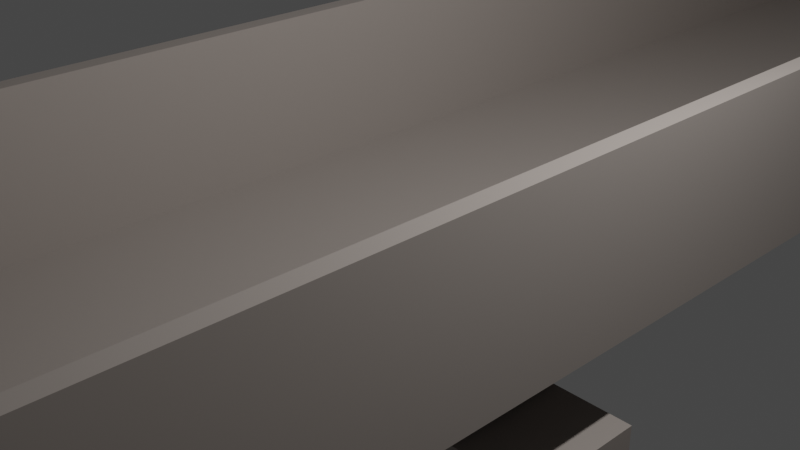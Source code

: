 # Source: myodani_bridge.blend  (saved by Blender 3.4.6; exported with 4.5.12 LTS)
import bpy
from mathutils import Matrix  # noqa: F401  (used for matrix-valued properties, if any)

bpy.ops.wm.read_factory_settings(use_empty=True)
scene = bpy.context.scene
scene.name = 'Scene'

# ---- collections
col_collection = bpy.data.collections.new('Collection'); scene.collection.children.link(col_collection)

# ---- materials (node trees are filled in below, after node groups)
mat_material = bpy.data.materials.new('Material')
mat_material.alpha_threshold = 0.0
mat_material.use_transparent_shadow = False
mat_material.roughness = 0.5
mat_material.line_color = (0.0, 0.0, 0.0, 1.0)

# ---- material node trees
mat_material.use_nodes = True; mat_material.node_tree.nodes.clear()
_N = mat_material.node_tree.nodes; _L = mat_material.node_tree.links
n0 = _N.new('ShaderNodeOutputMaterial'); n0.name = 'Material Output'; n0.location = (300, 300)
n1 = _N.new('ShaderNodeBsdfPrincipled'); n1.name = 'Principled BSDF'; n1.location = (10, 300)
n1.distribution = 'GGX'
n1.subsurface_method = 'RANDOM_WALK_SKIN'
n1.inputs[0].default_value = (0.3801, 0.3346, 0.3047, 1.0)
n1.inputs[3].default_value = 1.45
n1.inputs[27].default_value = (0.0, 0.0, 0.0, 1.0)
n1.inputs[28].default_value = 1.0
_L.new(n1.outputs[0], n0.inputs[0])
n0.is_active_output = True

# ---- world
world_world = bpy.data.worlds.new('World'); scene.world = world_world
world_world.use_nodes = True; world_world.node_tree.nodes.clear()
_N = world_world.node_tree.nodes; _L = world_world.node_tree.links
n0 = _N.new('ShaderNodeOutputWorld'); n0.name = 'World Output'; n0.location = (300, 300)
n1 = _N.new('ShaderNodeBackground'); n1.name = 'Background'; n1.location = (10, 300)
n1.inputs[0].default_value = (0.05088, 0.05088, 0.05088, 1.0)
_L.new(n1.outputs[0], n0.inputs[0])
n0.is_active_output = True
world_world.color = (0.05088, 0.05088, 0.05088)
world_world.use_sun_shadow = False
world_world.sun_shadow_jitter_overblur = 0.0

# ---- cameras
cam_camera = bpy.data.cameras.new('Camera')
cam_camera.clip_end = 100.0
cam_camera.ortho_scale = 7.314

# ---- lights
light_light = bpy.data.lights.new('Light', 'POINT')
light_light.transmission_factor = 0.0
light_light.energy = 1000.0
light_light.shadow_soft_size = 0.1
light_light.shadow_maximum_resolution = 0.006
light_light.use_absolute_resolution = True

# ---- meshes
me_cube = bpy.data.meshes.new('Cube')
me_cube.from_pydata([(1.0, 1.0, 0.1), (1.0, 1.0, -0.1), (1.0, -1.0, 0.1), (1.0, -1.0, -0.1), (-1.0, 1.0, 0.1), (-1.0, 1.0, -0.1), (-1.0, -1.0, 0.1), (-1.0, -1.0, -0.1)], [], [(0, 4, 6, 2), (3, 2, 6, 7), (7, 6, 4, 5), (5, 1, 3, 7), (1, 0, 2, 3), (5, 4, 0, 1)])
_uv = me_cube.uv_layers.new(name='UVMap')
_uv.uv.foreach_set('vector', [0.625, 0.5, 0.875, 0.5, 0.875, 0.75, 0.625, 0.75, 0.375, 0.75, 0.625, 0.75, 0.625, 1.0, 0.375, 1.0, 0.375, 0.0, 0.625, 0.0, 0.625, 0.25, 0.375, 0.25, 0.125, 0.5, 0.375, 0.5, 0.375, 0.75, 0.125, 0.75, 0.375, 0.5, 0.625, 0.5, 0.625, 0.75, 0.375, 0.75, 0.375, 0.25, 0.625, 0.25, 0.625, 0.5, 0.375, 0.5])
me_cube.materials.append(mat_material)
me_cube.use_mirror_vertex_groups = False
me_cube.update()
me_cube_001 = bpy.data.meshes.new('Cube.001')
me_cube_001.from_pydata([(0.04, 1.0, 0.9), (0.04, 1.0, -0.9), (0.04, -1.0, 0.9), (0.04, -1.0, -0.9), (-0.04, 1.0, 0.9), (-0.04, 1.0, -0.9), (-0.04, -1.0, 0.9), (-0.04, -1.0, -0.9)], [], [(0, 4, 6, 2), (3, 2, 6, 7), (7, 6, 4, 5), (5, 1, 3, 7), (1, 0, 2, 3), (5, 4, 0, 1)])
_uv = me_cube_001.uv_layers.new(name='UVMap')
_uv.uv.foreach_set('vector', [0.625, 0.5, 0.875, 0.5, 0.875, 0.75, 0.625, 0.75, 0.375, 0.75, 0.625, 0.75, 0.625, 1.0, 0.375, 1.0, 0.375, 0.0, 0.625, 0.0, 0.625, 0.25, 0.375, 0.25, 0.125, 0.5, 0.375, 0.5, 0.375, 0.75, 0.125, 0.75, 0.375, 0.5, 0.625, 0.5, 0.625, 0.75, 0.375, 0.75, 0.375, 0.25, 0.625, 0.25, 0.625, 0.5, 0.375, 0.5])
me_cube_001.materials.append(mat_material)
me_cube_001.use_mirror_vertex_groups = False
me_cube_001.update()
me_cube_003 = bpy.data.meshes.new('Cube.003')
me_cube_003.from_pydata([(0.04, 1.0, 0.9), (0.04, 1.0, -0.9), (0.04, -1.0, 0.9), (0.04, -1.0, -0.9), (-0.04, 1.0, 0.9), (-0.04, 1.0, -0.9), (-0.04, -1.0, 0.9), (-0.04, -1.0, -0.9)], [], [(0, 4, 6, 2), (3, 2, 6, 7), (7, 6, 4, 5), (5, 1, 3, 7), (1, 0, 2, 3), (5, 4, 0, 1)])
_uv = me_cube_003.uv_layers.new(name='UVMap')
_uv.uv.foreach_set('vector', [0.625, 0.5, 0.875, 0.5, 0.875, 0.75, 0.625, 0.75, 0.375, 0.75, 0.625, 0.75, 0.625, 1.0, 0.375, 1.0, 0.375, 0.0, 0.625, 0.0, 0.625, 0.25, 0.375, 0.25, 0.125, 0.5, 0.375, 0.5, 0.375, 0.75, 0.125, 0.75, 0.375, 0.5, 0.625, 0.5, 0.625, 0.75, 0.375, 0.75, 0.375, 0.25, 0.625, 0.25, 0.625, 0.5, 0.375, 0.5])
me_cube_003.materials.append(mat_material)
me_cube_003.use_mirror_vertex_groups = False
me_cube_003.update()
me_x = bpy.data.meshes.new('円柱')
me_x.from_pydata([(0.0, 0.05, -0.5), (0.0, 0.05, 0.5), (0.009755, 0.04904, -0.5), (0.009755, 0.04904, 0.5), (0.01913, 0.04619, -0.5), (0.01913, 0.04619, 0.5), (0.02778, 0.04157, -0.5), (0.02778, 0.04157, 0.5), (0.03536, 0.03536, -0.5), (0.03536, 0.03536, 0.5), (0.04157, 0.02778, -0.5), (0.04157, 0.02778, 0.5), (0.04619, 0.01913, -0.5), (0.04619, 0.01913, 0.5), (0.04904, 0.009755, -0.5), (0.04904, 0.009755, 0.5), (0.05, 0.0, -0.5), (0.05, 0.0, 0.5), (0.04904, -0.009755, -0.5), (0.04904, -0.009755, 0.5), (0.04619, -0.01913, -0.5), (0.04619, -0.01913, 0.5), (0.04157, -0.02778, -0.5), (0.04157, -0.02778, 0.5), (0.03536, -0.03536, -0.5), (0.03536, -0.03536, 0.5), (0.01913, -0.04619, -0.5), (0.01913, -0.04619, 0.5), (0.009755, -0.04904, -0.5), (0.009755, -0.04904, 0.5), (0.0, -0.05, -0.5), (0.0, -0.05, 0.5), (-0.009755, -0.04904, -0.5), (-0.009755, -0.04904, 0.5), (-0.01913, -0.04619, -0.5), (-0.01913, -0.04619, 0.5), (-0.02778, -0.04157, -0.5), (-0.02778, -0.04157, 0.5), (-0.03536, -0.03536, -0.5), (-0.03536, -0.03536, 0.5), (-0.04157, -0.02778, -0.5), (-0.04157, -0.02778, 0.5), (-0.04619, -0.01913, -0.5), (-0.04619, -0.01913, 0.5), (-0.04904, -0.009755, -0.5), (-0.04904, -0.009755, 0.5), (-0.05, 0.0, -0.5), (-0.05, 0.0, 0.5), (-0.04904, 0.009755, -0.5), (-0.04904, 0.009755, 0.5), (-0.04619, 0.01913, -0.5), (-0.04619, 0.01913, 0.5), (-0.04157, 0.02778, -0.5), (-0.04157, 0.02778, 0.5), (-0.03536, 0.03536, -0.5), (-0.03536, 0.03536, 0.5), (-0.01913, 0.04619, -0.5), (-0.01913, 0.04619, 0.5), (-0.009755, 0.04904, -0.5), (-0.009755, 0.04904, 0.5)], [], [(23, 25, 24, 22, 20, 18, 16, 17, 19, 21), (55, 57, 59, 1, 0, 58, 56, 54), (25, 27, 29, 31, 30, 28, 26, 24), (7, 9, 8, 6, 4, 2, 0, 1, 3, 5), (37, 39, 38, 36, 34, 32, 30, 31, 33, 35), (53, 55, 54, 52, 50, 48, 46, 47, 49, 51), (3, 1, 59, 57, 55, 53, 51, 49, 47, 45, 43, 41, 39, 37, 35, 33, 31, 29, 27, 25, 23, 21, 19, 17, 15, 13, 11, 9, 7, 5), (41, 43, 45, 47, 46, 44, 42, 40, 38, 39), (0, 2, 4, 6, 8, 10, 12, 14, 16, 18, 20, 22, 24, 26, 28, 30, 32, 34, 36, 38, 40, 42, 44, 46, 48, 50, 52, 54, 56, 58), (11, 13, 15, 17, 16, 14, 12, 10, 8, 9)])
_uv = me_x.uv_layers.new(name='UVマップ')
_uv.uv.foreach_set('vector', [0.6562, 1.0, 0.625, 1.0, 0.625, 0.5, 0.6562, 0.5, 0.6875, 0.5, 0.7188, 0.5, 0.75, 0.5, 0.75, 1.0, 0.7188, 1.0, 0.6875, 1.0, 0.125, 1.0, 0.0625, 1.0, 0.03125, 1.0, 0.0, 1.0, 0.0, 0.5, 0.03125, 0.5, 0.0625, 0.5, 0.125, 0.5, 0.625, 1.0, 0.5625, 1.0, 0.5312, 1.0, 0.5, 1.0, 0.5, 0.5, 0.5312, 0.5, 0.5625, 0.5, 0.625, 0.5, 0.9062, 1.0, 0.875, 1.0, 0.875, 0.5, 0.9062, 0.5, 0.9375, 0.5, 0.9688, 0.5, 1.0, 0.5, 1.0, 1.0, 0.9688, 1.0, 0.9375, 1.0, 0.4062, 1.0, 0.375, 1.0, 0.375, 0.5, 0.4062, 0.5, 0.4375, 0.5, 0.4688, 0.5, 0.5, 0.5, 0.5, 1.0, 0.4688, 1.0, 0.4375, 1.0, 0.1562, 1.0, 0.125, 1.0, 0.125, 0.5, 0.1562, 0.5, 0.1875, 0.5, 0.2188, 0.5, 0.25, 0.5, 0.25, 1.0, 0.2188, 1.0, 0.1875, 1.0, 0.2968, 0.4854, 0.25, 0.49, 0.2032, 0.4854, 0.1582, 0.4717, 0.08029, 0.4197, 0.05045, 0.3833, 0.02827, 0.3418, 0.01461, 0.2968, 0.01, 0.25, 0.01461, 0.2032, 0.02827, 0.1582, 0.05045, 0.1167, 0.08029, 0.08029, 0.1167, 0.05045, 0.1582, 0.02827, 0.2032, 0.01461, 0.25, 0.01, 0.2968, 0.01461, 0.3418, 0.02827, 0.4197, 0.08029, 0.4496, 0.1167, 0.4717, 0.1582, 0.4854, 0.2032, 0.49, 0.25, 0.4854, 0.2968, 0.4717, 0.3418, 0.4496, 0.3833, 0.4197, 0.4197, 0.3833, 0.4496, 0.3418, 0.4717, 0.3438, 1.0, 0.3125, 1.0, 0.2812, 1.0, 0.25, 1.0, 0.25, 0.5, 0.2812, 0.5, 0.3125, 0.5, 0.3438, 0.5, 0.375, 0.5, 0.375, 1.0, 0.75, 0.49, 0.7968, 0.4854, 0.8418, 0.4717, 0.8833, 0.4496, 0.9197, 0.4197, 0.9496, 0.3833, 0.9717, 0.3418, 0.9854, 0.2968, 0.99, 0.25, 0.9854, 0.2032, 0.9717, 0.1582, 0.9496, 0.1167, 0.9197, 0.08029, 0.8418, 0.02827, 0.7968, 0.01461, 0.75, 0.01, 0.7032, 0.01461, 0.6582, 0.02827, 0.6167, 0.05045, 0.5803, 0.08029, 0.5504, 0.1167, 0.5283, 0.1582, 0.5146, 0.2032, 0.51, 0.25, 0.5146, 0.2968, 0.5283, 0.3418, 0.5504, 0.3833, 0.5803, 0.4197, 0.6582, 0.4717, 0.7032, 0.4854, 0.8438, 1.0, 0.8125, 1.0, 0.7812, 1.0, 0.75, 1.0, 0.75, 0.5, 0.7812, 0.5, 0.8125, 0.5, 0.8438, 0.5, 0.875, 0.5, 0.875, 1.0])
me_x.update()
me_cube_004 = bpy.data.meshes.new('Cube.004')
me_cube_004.from_pydata([(1.0, 1.0, 0.5), (1.0, 1.0, -0.5), (1.0, -1.0, 0.5), (1.0, -1.0, -0.5), (-1.0, 1.0, 0.5), (-1.0, 1.0, -0.5), (-1.0, -1.0, 0.5), (-1.0, -1.0, -0.5)], [], [(0, 4, 6, 2), (3, 2, 6, 7), (7, 6, 4, 5), (5, 1, 3, 7), (1, 0, 2, 3), (5, 4, 0, 1)])
_uv = me_cube_004.uv_layers.new(name='UVMap')
_uv.uv.foreach_set('vector', [0.625, 0.5, 0.875, 0.5, 0.875, 0.75, 0.625, 0.75, 0.375, 0.75, 0.625, 0.75, 0.625, 1.0, 0.375, 1.0, 0.375, 0.0, 0.625, 0.0, 0.625, 0.25, 0.375, 0.25, 0.125, 0.5, 0.375, 0.5, 0.375, 0.75, 0.125, 0.75, 0.375, 0.5, 0.625, 0.5, 0.625, 0.75, 0.375, 0.75, 0.375, 0.25, 0.625, 0.25, 0.625, 0.5, 0.375, 0.5])
me_cube_004.materials.append(mat_material)
me_cube_004.use_mirror_vertex_groups = False
me_cube_004.update()
me_cube_005 = bpy.data.meshes.new('Cube.005')
me_cube_005.from_pydata([(1.667, 1.0, 0.5), (1.667, 1.0, -0.5), (1.667, -1.0, 0.5), (1.667, -1.0, -0.5), (-1.333, 1.0, 0.5), (-1.333, 1.0, -0.5), (-1.333, -1.0, 0.5), (-1.333, -1.0, -0.5), (-0.6667, -1.0, 0.5), (-0.6667, 1.0, 0.5), (0.6667, 1.0, 0.5), (0.6667, -1.0, 0.5), (0.6667, 1.0, -10.5), (-0.6667, 1.0, -10.5), (-0.6667, -1.0, -10.5), (0.6667, -1.0, -10.5), (-0.6667, 1.0, -1.0), (-1.167, 1.0, -0.5), (-0.6667, 1.0, 0.0), (-0.1667, 1.0, -0.5), (-1.167, -1.0, -0.5), (-0.6667, -1.0, -1.0), (-0.1667, -1.0, -0.5), (-0.6667, -1.0, 0.0), (0.6667, -1.0, -1.0), (1.167, -1.0, -0.5), (0.6667, -1.0, 0.0), (0.1667, -1.0, -0.5), (1.167, 1.0, -0.5), (0.6667, 1.0, -1.0), (0.1667, 1.0, -0.5), (0.6667, 1.0, 0.0)], [], [(9, 4, 6, 8), (27, 26, 11, 8, 23, 22), (7, 6, 4, 5), (29, 24, 15, 12), (1, 0, 2, 3), (16, 19, 30, 29, 12, 13), (21, 16, 13, 14), (24, 27, 22, 21, 14, 15), (10, 9, 8, 11), (0, 10, 11, 2), (28, 1, 3, 25), (20, 23, 8, 6, 7), (19, 18, 9, 10, 31, 30), (13, 12, 15, 14), (5, 4, 9, 18, 17), (3, 2, 11, 26, 25), (28, 31, 10, 0, 1), (16, 17, 18, 19), (20, 21, 22, 23), (24, 25, 26, 27), (28, 29, 30, 31), (16, 21, 20, 17), (28, 25, 24, 29), (5, 17, 20, 7)])
_uv = me_cube_005.uv_layers.new(name='UVMap')
_uv.uv.foreach_set('vector', [0.875, 0.5, 0.875, 0.5, 0.875, 0.75, 0.875, 0.75, 0.375, 0.8438, 0.5, 0.75, 0.625, 0.75, 0.625, 1.0, 0.5, 1.0, 0.375, 0.9062, 0.375, 0.0, 0.625, 0.0, 0.625, 0.25, 0.375, 0.25, 0.375, 0.5, 0.375, 0.75, 0.375, 0.75, 0.375, 0.5, 0.375, 0.5, 0.625, 0.5, 0.625, 0.75, 0.375, 0.75, 0.375, 0.25, 0.375, 0.3438, 0.375, 0.4062, 0.375, 0.5, 0.375, 0.5, 0.375, 0.25, 0.125, 0.75, 0.125, 0.5, 0.125, 0.5, 0.125, 0.75, 0.375, 0.75, 0.375, 0.8438, 0.375, 0.9062, 0.375, 1.0, 0.375, 1.0, 0.375, 0.75, 0.625, 0.5, 0.875, 0.5, 0.875, 0.75, 0.625, 0.75, 0.625, 0.5, 0.625, 0.5, 0.625, 0.75, 0.625, 0.75, 0.375, 0.5, 0.375, 0.5, 0.375, 0.75, 0.375, 0.75, 0.375, 1.0, 0.5, 1.0, 0.625, 1.0, 0.625, 1.0, 0.375, 1.0, 0.375, 0.3438, 0.5, 0.25, 0.625, 0.25, 0.625, 0.5, 0.5, 0.5, 0.375, 0.4062, 0.125, 0.5, 0.375, 0.5, 0.375, 0.75, 0.125, 0.75, 0.375, 0.25, 0.625, 0.25, 0.625, 0.25, 0.5, 0.25, 0.375, 0.25, 0.375, 0.75, 0.625, 0.75, 0.625, 0.75, 0.5, 0.75, 0.375, 0.75, 0.375, 0.5, 0.5, 0.5, 0.625, 0.5, 0.625, 0.5, 0.375, 0.5, 0.375, 0.25, 0.375, 0.25, 0.375, 0.25, 0.375, 0.3438, 0.375, 1.0, 0.375, 1.0, 0.375, 0.9062, 0.375, 1.0, 0.375, 0.75, 0.375, 0.75, 0.5, 0.75, 0.375, 0.8438, 0.375, 0.5, 0.375, 0.5, 0.375, 0.4062, 0.5, 0.5, 0.125, 0.5, 0.125, 0.75, 0.125, 0.75, 0.125, 0.5, 0.375, 0.5, 0.375, 0.75, 0.375, 0.75, 0.375, 0.5, 0.125, 0.5, 0.125, 0.5, 0.125, 0.75, 0.125, 0.75])
me_cube_005.materials.append(mat_material)
me_cube_005.use_mirror_vertex_groups = False
me_cube_005.update()

# ---- objects
ob_cube = bpy.data.objects.new('Cube', me_cube)
ob_light = bpy.data.objects.new('Light', light_light)
ob_camera = bpy.data.objects.new('Camera', cam_camera)
ob_cube_001 = bpy.data.objects.new('Cube.001', me_cube_001)
ob_cube_002 = bpy.data.objects.new('Cube.002', me_cube_003)
ob_x = bpy.data.objects.new('円柱', me_x)
ob_cube_003 = bpy.data.objects.new('Cube.003', me_cube_004)
ob_cube_004 = bpy.data.objects.new('Cube.004', me_cube_005)

# ---- transforms, parenting, visibility, modifiers, constraints
ob_cube.location = (0.0, 0.0, -0.4)
ob_cube.scale = (2.5, 12.5, 1.0)
ob_cube.lock_rotations_4d = False
ob_cube.empty_display_type = 'ARROWS'
ob_cube.lineart.crease_threshold = 0.0
ob_light.location = (4.076, 1.005, 5.904)
ob_light.rotation_euler = (0.6503, 0.05522, 1.866)
ob_light.lock_rotations_4d = False
ob_light.empty_display_type = 'ARROWS'
ob_light.color = (0.0, 0.0, 0.0, 0.0)
ob_light.lineart.crease_threshold = 0.0
ob_camera.location = (7.359, -6.926, 4.958)
ob_camera.rotation_euler = (1.109, 0.0, 0.8149)
ob_camera.lock_rotations_4d = False
ob_camera.empty_display_type = 'ARROWS'
ob_camera.color = (0.0, 0.0, 0.0, 0.0)
ob_camera.display_type = 'WIRE'
ob_camera.lineart.crease_threshold = 0.0
ob_cube_001.location = (2.4, 0.0, 0.6)
ob_cube_001.scale = (2.5, 12.5, 1.0)
ob_cube_001.lock_rotations_4d = False
ob_cube_001.empty_display_type = 'ARROWS'
ob_cube_001.lineart.crease_threshold = 0.0
ob_cube_002.location = (-2.4, 0.0, 0.6)
ob_cube_002.scale = (2.5, 12.5, 1.0)
ob_cube_002.lock_rotations_4d = False
ob_cube_002.empty_display_type = 'ARROWS'
ob_cube_002.lineart.crease_threshold = 0.0
ob_x.location = (2.2, -12.0, 1.2)
ob_x.rotation_euler = (1.571, 0.0, 0.0)
_m = ob_x.modifiers.new('配列', 'ARRAY')
_m.count = 10
_m.relative_offset_displace = (0.0, 0.0, -2.5)
ob_cube_003.location = (0.0, 0.0, -1.0)
ob_cube_003.scale = (1.55, 12.5, 1.0)
ob_cube_003.lock_rotations_4d = False
ob_cube_003.empty_display_type = 'ARROWS'
ob_cube_003.lineart.crease_threshold = 0.0
ob_cube_004.location = (0.0, 0.0, -2.1)
ob_cube_004.scale = (1.5, 0.75, 1.0)
ob_cube_004.lock_rotations_4d = False
ob_cube_004.empty_display_type = 'ARROWS'
ob_cube_004.lineart.crease_threshold = 0.0

# ---- collection membership
col_collection.objects.link(ob_cube)
col_collection.objects.link(ob_light)
col_collection.objects.link(ob_camera)
col_collection.objects.link(ob_cube_001)
col_collection.objects.link(ob_cube_002)
col_collection.objects.link(ob_x)
col_collection.objects.link(ob_cube_003)
col_collection.objects.link(ob_cube_004)

# ---- scene / render settings (as saved in the file)
scene.camera = ob_camera
scene.frame_start = 1; scene.frame_end = 250; scene.frame_set(1)
scene.render.engine = 'BLENDER_EEVEE_NEXT'
scene.cycles.sampling_pattern = 'TABULATED_SOBOL'
scene.cycles.use_light_tree = False
scene.view_settings.view_transform = 'Filmic'
bpy.context.view_layer.update()
